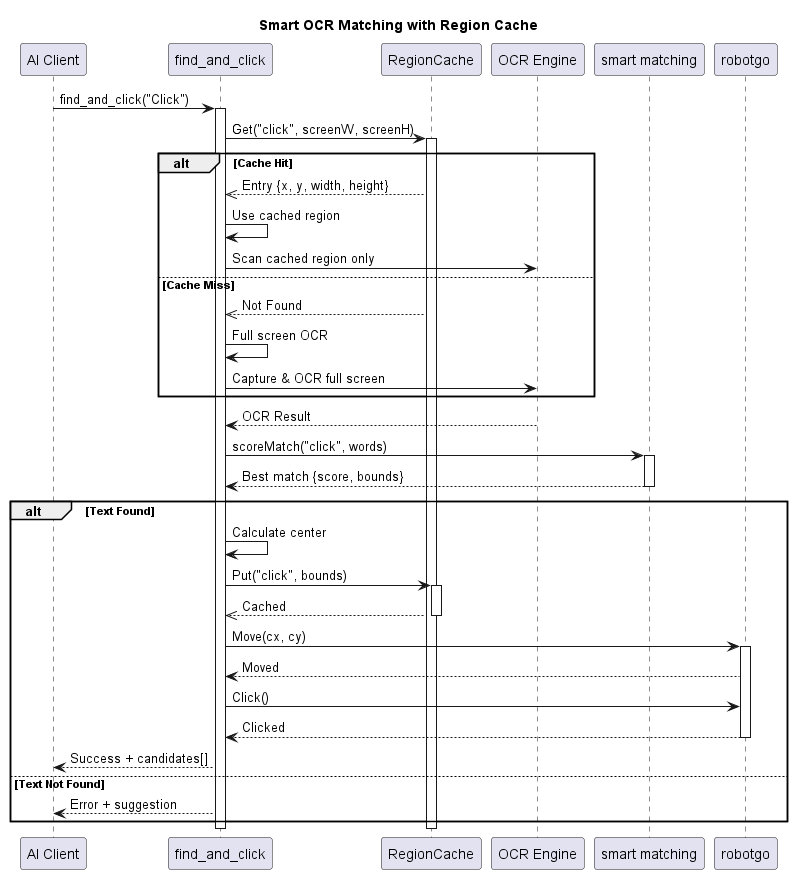

The diagram above was rendered by PlantUML. Its source (embedded in the PNG):
@startuml ghost-mcp-ocr-smart-matching
title Smart OCR Matching with Region Cache

participant "AI Client" as client
participant "find_and_click" as handler
participant "RegionCache" as cache
participant "OCR Engine" as ocr
participant "smart matching" as smart
participant "robotgo" as robot

client -> handler: find_and_click("Click")
activate handler

handler -> cache: Get("click", screenW, screenH)
activate cache

alt Cache Hit
    cache -->> handler: Entry {x, y, width, height}
    handler -> handler: Use cached region
    handler -> ocr: Scan cached region only
else Cache Miss
    cache -->> handler: Not Found
    handler -> handler: Full screen OCR
    handler -> ocr: Capture & OCR full screen
end

ocr --> handler: OCR Result
handler -> smart: scoreMatch("click", words)
activate smart
smart --> handler: Best match {score, bounds}
deactivate smart

alt Text Found
    handler -> handler: Calculate center
    handler -> cache: Put("click", bounds)
    activate cache
    cache -->> handler: Cached
    deactivate cache
    handler -> robot: Move(cx, cy)
    activate robot
    robot --> handler: Moved
    handler -> robot: Click()
    robot --> handler: Clicked
    deactivate robot
    handler --> client: Success + candidates[]
else Text Not Found
    handler --> client: Error + suggestion
end

deactivate handler
deactivate ocr
deactivate cache

@enduml